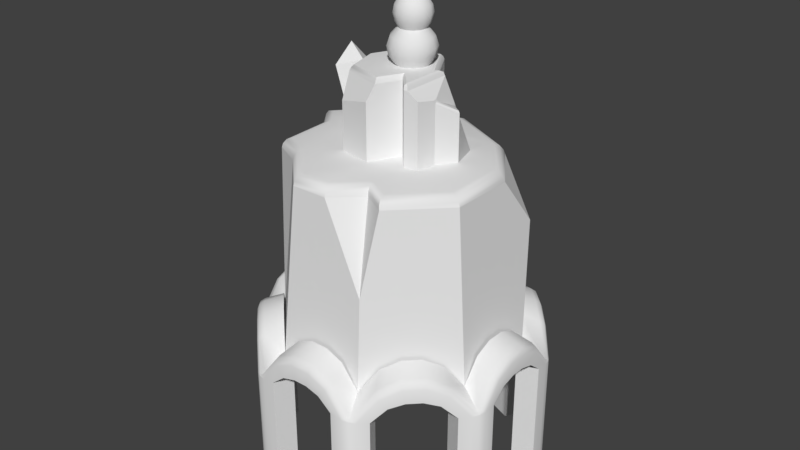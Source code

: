 # Source: Tower_Frost.blend  (saved by Blender 2.79.0; exported with 4.5.12 LTS)
import bpy
from mathutils import Matrix  # noqa: F401  (used for matrix-valued properties, if any)

bpy.ops.wm.read_factory_settings(use_empty=True)
scene = bpy.context.scene
scene.name = 'Scene'

# ---- collections
col_collection_3 = bpy.data.collections.new('Collection 3'); scene.collection.children.link(col_collection_3)

# ---- node groups
ng_auto_smooth = bpy.data.node_groups.new('Auto Smooth', 'GeometryNodeTree')
_s = ng_auto_smooth.interface.new_socket(name='Geometry', in_out='OUTPUT', socket_type='NodeSocketGeometry')
_s = ng_auto_smooth.interface.new_socket(name='Geometry', in_out='INPUT', socket_type='NodeSocketGeometry')
_s = ng_auto_smooth.interface.new_socket(name='Angle', in_out='INPUT', socket_type='NodeSocketFloat')
_s.subtype = 'ANGLE'
_s.min_value = 0.0
_s.max_value = 3.142
ng_auto_smooth.is_modifier = True
_N = ng_auto_smooth.nodes; _L = ng_auto_smooth.links
n0 = _N.new('NodeGroupOutput'); n0.name = 'Group Output'; n0.location = (480, -100)
n1 = _N.new('NodeGroupInput'); n1.name = 'Group Input'; n1.location = (-420, -300)
n2 = _N.new('NodeGroupInput'); n2.name = 'Group Input.001'; n2.location = (-60, -100)
n3 = _N.new('GeometryNodeSetShadeSmooth'); n3.name = 'Set Shade Smooth'; n3.location = (120, -100)
n3.domain = 'EDGE'
n4 = _N.new('GeometryNodeSetShadeSmooth'); n4.name = 'Set Shade Smooth.001'; n4.location = (300, -100)
n5 = _N.new('GeometryNodeInputMeshEdgeAngle'); n5.name = 'Edge Angle'; n5.location = (-420, -220)
n6 = _N.new('GeometryNodeInputEdgeSmooth'); n6.name = 'Is Edge Smooth'; n6.location = (-60, -160)
n7 = _N.new('GeometryNodeInputShadeSmooth'); n7.name = 'Is Face Smooth'; n7.location = (-240, -340)
n8 = _N.new('FunctionNodeBooleanMath'); n8.name = 'Boolean Math'; n8.location = (-60, -220)
n9 = _N.new('FunctionNodeCompare'); n9.name = 'Compare'; n9.location = (-240, -180)
n9.operation = 'LESS_EQUAL'
_L.new(n5.outputs[0], n9.inputs[0])
_L.new(n4.outputs[0], n0.inputs[0])
_L.new(n1.outputs[1], n9.inputs[1])
_L.new(n9.outputs[0], n8.inputs[0])
_L.new(n7.outputs[0], n8.inputs[1])
_L.new(n2.outputs[0], n3.inputs[0])
_L.new(n6.outputs[0], n3.inputs[1])
_L.new(n3.outputs[0], n4.inputs[0])
_L.new(n8.outputs[0], n3.inputs[2])
n0.is_active_output = True

# ---- world
world_world = bpy.data.worlds.new('World'); scene.world = world_world
world_world.color = (0.05088, 0.05088, 0.05088)
world_world.use_sun_shadow = False
world_world.sun_shadow_jitter_overblur = 0.0
world_world.cycles.sampling_method = 'MANUAL'

# ---- meshes
me_cube = bpy.data.meshes.new('Cube')
me_cube.from_pydata([(0.2594, -1.0, 0.0), (0.2594, -1.0, 0.955), (-0.2594, -1.0, 0.955), (-0.2594, -1.0, 0.0), (1.0, 0.2594, 0.0), (1.0, 0.2594, 0.955), (1.0, -0.2594, 0.955), (1.0, -0.2594, 0.0), (-1.0, -0.2594, 0.0), (-1.0, -0.2594, 0.955), (-1.0, 0.2594, 0.955), (-1.0, 0.2594, 0.0), (-0.2594, 1.0, 0.0), (-0.2594, 1.0, 0.955), (0.2594, 1.0, 0.955), (0.2594, 1.0, 0.0), (-0.5028, -0.8992, 1.49e-08), (-0.5028, -0.8992, 0.936), (-0.8992, -0.5028, 0.936), (-0.8992, -0.5028, -1.49e-08), (-0.5028, 0.8992, 0.936), (-0.5028, 0.8992, -1.49e-08), (-0.8992, 0.5028, 1.49e-08), (-0.8992, 0.5028, 0.936), (0.8992, 0.5028, 0.936), (0.8992, 0.5028, -1.49e-08), (0.5028, 0.8992, 1.49e-08), (0.5028, 0.8992, 0.936), (0.5028, -0.8992, 0.936), (0.5028, -0.8992, -1.49e-08), (0.8992, -0.5028, 1.49e-08), (0.8992, -0.5028, 0.936), (-0.582, -0.8199, 1.035), (-0.6613, -0.7406, 1.068), (-0.7406, -0.6613, 1.068), (-0.8199, -0.582, 1.035), (-1.0, -0.1556, 1.039), (-1.0, -0.05187, 1.068), (-1.0, 0.05187, 1.068), (-1.0, 0.1556, 1.039), (-0.8199, 0.582, 1.035), (-0.7406, 0.6613, 1.068), (-0.6613, 0.7406, 1.068), (-0.582, 0.8199, 1.035), (0.1556, 1.0, 1.039), (0.05187, 1.0, 1.068), (-0.05187, 1.0, 1.068), (-0.1556, 1.0, 1.039), (0.582, 0.8199, 1.035), (0.6613, 0.7406, 1.068), (0.7406, 0.6613, 1.068), (0.8199, 0.582, 1.035), (1.0, -0.1556, 1.039), (1.0, -0.05187, 1.068), (1.0, 0.05187, 1.068), (1.0, 0.1556, 1.039), (0.8199, -0.582, 1.035), (0.7406, -0.6613, 1.068), (0.6613, -0.7406, 1.068), (0.582, -0.8199, 1.035), (0.1556, -1.0, 1.039), (0.05187, -1.0, 1.068), (-0.05187, -1.0, 1.068), (-0.1556, -1.0, 1.039), (0.219, -0.8445, 0.0), (0.219, -0.8445, 0.955), (-0.219, -0.8445, 0.955), (-0.219, -0.8445, 0.0), (0.8445, 0.219, 0.0), (0.8445, 0.219, 0.955), (0.8445, -0.219, 0.955), (0.8445, -0.219, 0.0), (-0.8445, -0.219, 0.0), (-0.8445, -0.219, 0.955), (-0.8445, 0.219, 0.955), (-0.8445, 0.219, 0.0), (-0.219, 0.8445, 0.0), (-0.219, 0.8445, 0.955), (0.219, 0.8445, 0.955), (0.219, 0.8445, 0.0), (-0.4246, -0.7593, 0.0), (-0.4246, -0.7593, 0.936), (-0.7593, -0.4246, 0.936), (-0.7593, -0.4246, 0.0), (-0.4246, 0.7593, 0.936), (-0.4246, 0.7593, 0.0), (-0.7593, 0.4246, 0.0), (-0.7593, 0.4246, 0.936), (0.7593, 0.4246, 0.936), (0.7593, 0.4246, 0.0), (0.4246, 0.7593, 0.0), (0.4246, 0.7593, 0.936), (0.4246, -0.7593, 0.936), (0.4246, -0.7593, 0.0), (0.7593, -0.4246, 0.0), (0.7593, -0.4246, 0.936), (0.8115, 0.1957, 1.213), (0.8115, 0.06524, 1.268), (0.8115, -0.06524, 1.268), (0.8115, -0.1957, 1.213), (0.7145, 0.4233, 1.208), (0.6174, 0.5203, 1.268), (0.5203, 0.6174, 1.268), (0.4233, 0.7145, 1.208), (-0.1957, 0.8115, 1.213), (-0.06524, 0.8115, 1.268), (0.06524, 0.8115, 1.268), (0.1957, 0.8115, 1.213), (-0.4233, 0.7145, 1.208), (-0.5203, 0.6174, 1.268), (-0.6174, 0.5203, 1.268), (-0.7145, 0.4233, 1.208), (-0.8115, 0.1957, 1.213), (-0.8115, 0.06524, 1.268), (-0.8115, -0.06524, 1.268), (-0.8115, -0.1957, 1.213), (-0.7145, -0.4233, 1.208), (-0.6174, -0.5203, 1.268), (-0.5203, -0.6174, 1.268), (-0.4233, -0.7145, 1.208), (0.3262, 0.8115, 1.049), (0.8115, 0.3262, 1.049), (0.8115, -0.3262, 1.049), (0.3262, -0.8115, 1.049), (-0.8115, 0.3262, 1.049), (-0.3262, 0.8115, 1.049), (-0.3262, -0.8115, 1.049), (-0.8115, -0.3262, 1.049), (0.7145, -0.4233, 1.208), (0.6174, -0.5203, 1.268), (0.5203, -0.6174, 1.268), (0.4233, -0.7145, 1.208), (0.1957, -0.8115, 1.213), (0.06524, -0.8115, 1.268), (-0.06524, -0.8115, 1.268), (-0.1957, -0.8115, 1.213), (-0.3454, -1.0, 0.0), (-0.4411, -0.9609, 5.785e-09), (-0.3968, -0.9885, 1.694e-09), (-0.9609, -0.4411, -5.785e-09), (-1.0, -0.3454, 0.0), (-0.9885, -0.3968, -1.694e-09), (-0.95, -0.3818, 0.9687), (-1.0, -0.3454, 0.9458), (-0.9609, -0.4411, 0.9383), (-0.9855, -0.3696, 0.9622), (-0.986, -0.396, 0.9495), (-0.9885, -0.3968, 0.942), (-0.9671, -0.4144, 0.9588), (-0.3454, -1.0, 0.9458), (-0.3818, -0.95, 0.9687), (-0.4411, -0.9609, 0.9383), (-0.3696, -0.9855, 0.9622), (-0.396, -0.986, 0.9495), (-0.4144, -0.9671, 0.9588), (-0.3968, -0.9885, 0.942), (-1.0, 0.3454, 0.0), (-0.9609, 0.4411, 5.785e-09), (-0.9885, 0.3968, 1.694e-09), (-0.4411, 0.9609, -5.785e-09), (-0.3454, 1.0, 0.0), (-0.3968, 0.9885, -1.694e-09), (-0.3818, 0.95, 0.9687), (-0.3454, 1.0, 0.9458), (-0.4411, 0.9609, 0.9383), (-0.3696, 0.9855, 0.9622), (-0.396, 0.986, 0.9495), (-0.3968, 0.9885, 0.942), (-0.4144, 0.9671, 0.9588), (-1.0, 0.3454, 0.9458), (-0.95, 0.3818, 0.9687), (-0.9609, 0.4411, 0.9383), (-0.9855, 0.3696, 0.9622), (-0.986, 0.396, 0.9495), (-0.9671, 0.4144, 0.9588), (-0.9885, 0.3968, 0.942), (1.0, -0.3454, 0.0), (0.9609, -0.4411, 5.785e-09), (0.9885, -0.3968, 1.694e-09), (0.4411, -0.9609, -5.785e-09), (0.3454, -1.0, 0.0), (0.3968, -0.9885, -1.694e-09), (0.3818, -0.95, 0.9687), (0.3454, -1.0, 0.9458), (0.4411, -0.9609, 0.9383), (0.3696, -0.9855, 0.9622), (0.396, -0.986, 0.9495), (0.3968, -0.9885, 0.942), (0.4144, -0.9671, 0.9588), (1.0, -0.3454, 0.9458), (0.95, -0.3818, 0.9687), (0.9609, -0.4411, 0.9383), (0.9855, -0.3696, 0.9622), (0.986, -0.396, 0.9495), (0.9671, -0.4144, 0.9588), (0.9885, -0.3968, 0.942), (0.3454, 1.0, 0.0), (0.4411, 0.9609, 5.785e-09), (0.3968, 0.9885, 1.694e-09), (0.9609, 0.4411, -5.785e-09), (1.0, 0.3454, 0.0), (0.9885, 0.3968, -1.694e-09), (0.95, 0.3818, 0.9687), (1.0, 0.3454, 0.9458), (0.9609, 0.4411, 0.9383), (0.9855, 0.3696, 0.9622), (0.986, 0.396, 0.9495), (0.9885, 0.3968, 0.942), (0.9671, 0.4144, 0.9588), (0.3454, 1.0, 0.9458), (0.3818, 0.95, 0.9687), (0.4411, 0.9609, 0.9383), (0.3696, 0.9855, 0.9622), (0.396, 0.986, 0.9495), (0.4144, 0.9671, 0.9588), (0.3968, 0.9885, 0.942), (-0.5414, -0.8606, 1.102), (-0.4955, -0.8363, 1.154), (-0.5197, -0.8617, 1.131), (-0.6471, -0.7549, 1.168), (-0.6091, -0.7227, 1.226), (-0.6335, -0.7479, 1.202), (-0.7549, -0.6471, 1.168), (-0.7227, -0.6091, 1.226), (-0.7479, -0.6335, 1.202), (-0.8606, -0.5414, 1.102), (-0.8363, -0.4955, 1.154), (-0.8617, -0.5197, 1.131), (-0.95, -0.2291, 1.161), (-1.0, -0.2147, 1.111), (-0.9853, -0.2299, 1.139), (-0.95, -0.07637, 1.226), (-1.0, -0.07245, 1.17), (-0.9853, -0.07689, 1.203), (-0.95, 0.07637, 1.226), (-1.0, 0.07245, 1.17), (-0.9853, 0.07689, 1.203), (-1.0, 0.2147, 1.111), (-0.95, 0.2291, 1.161), (-0.9853, 0.2299, 1.139), (-0.8363, 0.4955, 1.154), (-0.8606, 0.5414, 1.102), (-0.8617, 0.5197, 1.131), (-0.7227, 0.6091, 1.226), (-0.7549, 0.6471, 1.168), (-0.7479, 0.6335, 1.202), (-0.6091, 0.7227, 1.226), (-0.6471, 0.7549, 1.168), (-0.6335, 0.7479, 1.202), (-0.5414, 0.8606, 1.102), (-0.4955, 0.8363, 1.154), (-0.5197, 0.8617, 1.131), (0.2147, 1.0, 1.111), (0.2291, 0.95, 1.161), (0.2299, 0.9853, 1.139), (0.07245, 1.0, 1.17), (0.07637, 0.95, 1.226), (0.07689, 0.9853, 1.203), (-0.07245, 1.0, 1.17), (-0.07637, 0.95, 1.226), (-0.07689, 0.9853, 1.203), (-0.2291, 0.95, 1.161), (-0.2147, 1.0, 1.111), (-0.2299, 0.9853, 1.139), (0.4955, 0.8363, 1.154), (0.5414, 0.8606, 1.102), (0.5197, 0.8617, 1.131), (0.6091, 0.7227, 1.226), (0.6471, 0.7549, 1.168), (0.6335, 0.7479, 1.202), (0.7227, 0.6091, 1.226), (0.7549, 0.6471, 1.168), (0.7479, 0.6335, 1.202), (0.8606, 0.5414, 1.102), (0.8363, 0.4955, 1.154), (0.8617, 0.5197, 1.131), (1.0, -0.2147, 1.111), (0.95, -0.2291, 1.161), (0.9853, -0.2299, 1.139), (1.0, -0.07245, 1.17), (0.95, -0.07637, 1.226), (0.9853, -0.07689, 1.203), (1.0, 0.07245, 1.17), (0.95, 0.07637, 1.226), (0.9853, 0.07689, 1.203), (0.95, 0.2291, 1.161), (1.0, 0.2147, 1.111), (0.9853, 0.2299, 1.139), (0.8363, -0.4955, 1.154), (0.8606, -0.5414, 1.102), (0.8617, -0.5197, 1.131), (0.7227, -0.6091, 1.226), (0.7549, -0.6471, 1.168), (0.7479, -0.6335, 1.202), (0.6091, -0.7227, 1.226), (0.6471, -0.7549, 1.168), (0.6335, -0.7479, 1.202), (0.5414, -0.8606, 1.102), (0.4955, -0.8363, 1.154), (0.5197, -0.8617, 1.131), (0.2291, -0.95, 1.161), (0.2147, -1.0, 1.111), (0.2299, -0.9853, 1.139), (0.07637, -0.95, 1.226), (0.07245, -1.0, 1.17), (0.07689, -0.9853, 1.203), (-0.07637, -0.95, 1.226), (-0.07245, -1.0, 1.17), (-0.07689, -0.9853, 1.203), (-0.2147, -1.0, 1.111), (-0.2291, -0.95, 1.161), (-0.2299, -0.9853, 1.139), (-0.0551, 0.8105, 2.277), (0.7032, -0.2826, 2.277), (0.1788, -0.5197, 2.277), (-0.9298, 0.2826, 2.277), (-0.2826, -0.7032, 2.277), (-0.7768, -0.3123, 2.277), (-0.565, -0.4208, 2.277), (-0.01498, -0.7032, 2.277), (0.3033, -0.7546, 1.694), (0.3592, -0.6267, 2.277), (-0.6173, 0.6298, 2.277), (-0.8021, 0.2968, 1.878), (-0.7912, 0.1, 2.277), (0.735, 0.4578, 1.917), (0.7032, 0.1905, 2.277), (0.4404, 0.5632, 2.277), (-0.0551, 0.8105, 2.277), (-0.0009712, 0.459, 2.35), (-0.6837, 0.3035, 2.888), (-0.2757, 0.4194, 2.35), (-0.6916, 0.1475, 2.756), (-0.7109, 0.3068, 2.701), (-0.5897, 0.4022, 2.732), (-0.4856, 0.3831, 2.35), (-0.3883, 0.2544, 2.35), (-0.5557, 0.1447, 2.35), (-0.66, 0.295, 2.35), (-0.5384, 0.2583, 2.798), (0.3892, 0.5043, 2.35), (0.4328, 0.5546, 2.306), (0.4151, 0.5344, 2.337), (-0.05607, 0.7985, 2.306), (-0.06143, 0.7292, 2.35), (-0.05826, 0.7706, 2.337), (-0.5739, 0.5645, 2.35), (-0.6106, 0.6202, 2.306), (-0.5956, 0.5978, 2.337), (-0.9189, 0.2778, 2.306), (-0.8409, 0.2678, 2.35), (-0.8892, 0.2718, 2.337), (-0.7217, 0.1106, 2.35), (-0.7822, 0.09765, 2.306), (-0.7588, 0.09994, 2.337), (-0.768, -0.3091, 2.306), (-0.7082, -0.2748, 2.35), (-0.7449, -0.297, 2.337), (-0.5218, -0.3703, 2.35), (-0.5591, -0.4162, 2.306), (-0.5444, -0.3998, 2.337), (-0.2577, -0.6344, 2.35), (-0.2805, -0.6947, 2.306), (-0.2725, -0.6717, 2.337), (0.3351, -0.5484, 2.35), (0.3526, -0.6192, 2.306), (0.3433, -0.5937, 2.337), (0.6919, -0.2798, 2.306), (0.6275, -0.256, 2.35), (0.6659, -0.2711, 2.337), (-0.01649, -0.6947, 2.306), (-0.03765, -0.6344, 2.35), (-0.02365, -0.6717, 2.337), (0.1617, -0.4456, 2.35), (0.1746, -0.5137, 2.306), (0.1682, -0.4899, 2.337), (0.6919, 0.1868, 2.306), (0.6275, 0.1663, 2.35), (0.6659, 0.1785, 2.337), (-0.4008, 0.1506, 2.35), (-0.3037, -0.2132, 2.35), (-0.06092, -0.2588, 2.35), (0.1677, 0.1756, 2.35), (0.3331, 0.3181, 2.35), (0.3944, 0.1076, 2.35), (0.3006, -0.01912, 2.35), (0.2705, -0.1556, 2.35), (0.1727, -0.1721, 2.35), (0.05141, -0.03603, 2.35), (-0.4008, 0.1506, 2.865), (0.1677, 0.1756, 2.865), (0.1727, -0.1721, 2.865), (0.05141, -0.03603, 2.865), (-0.2757, 0.4194, 2.865), (-0.0009712, 0.459, 2.865), (0.2705, -0.1556, 2.807), (0.2004, 0.2038, 2.865), (0.1991, -0.1676, 2.865), (-0.3037, -0.2132, 2.697), (-0.332, -0.1072, 2.865), (-0.0337, -0.2048, 2.865), (-0.06092, -0.2588, 2.756), (-0.2665, 0.4066, 2.889), (-0.2566, 0.3932, 2.904), (-0.3869, 0.1477, 2.889), (-0.3714, 0.1464, 2.904), (0.1654, -0.1631, 2.889), (0.1736, -0.1469, 2.904), (0.1908, -0.1588, 2.889), (-0.001883, 0.4447, 2.889), (-0.009441, 0.4289, 2.904), (0.1605, 0.1718, 2.889), (0.1569, 0.1494, 2.904), (0.04519, -0.006322, 2.904), (0.04856, -0.03203, 2.889), (0.192, 0.1989, 2.889), (0.1773, 0.167, 2.904), (-0.3206, -0.1005, 2.889), (-0.3086, -0.08914, 2.904), (-0.04078, -0.1768, 2.904), (-0.0334, -0.1946, 2.889), (0.3006, -0.01912, 2.763), (0.2994, 0.01126, 2.77), (0.2932, -0.002531, 2.789), (0.2966, -0.03758, 2.787), (0.3003, -0.01022, 2.773), (0.2926, 0.1771, 2.695), (0.294, 0.2085, 2.664), (0.2829, 0.2019, 2.701), (0.2926, 0.1965, 2.681), (0.3698, 0.1065, 2.713), (0.3944, 0.1076, 2.687), (0.3872, 0.1073, 2.703), (0.03746, 0.09277, 3.29), (0.01818, 0.1145, 3.334), (-0.01566, 0.1521, 3.363), (-0.0447, 0.3286, 3.089), (-0.0447, 0.3496, 3.024), (0.04816, 0.1473, 3.144), (0.07114, 0.1416, 3.188), (-0.0447, 0.3094, 3.29), (0.001452, 0.2705, 3.144), (0.02457, 0.3116, 3.089), (0.0343, 0.3301, 3.024), (0.02829, 0.3186, 2.959), (0.01116, 0.286, 2.904), (0.08069, 0.138, 3.239), (0.07114, 0.1416, 3.29), (0.03703, 0.239, 3.144), (0.07797, 0.2643, 3.089), (0.09521, 0.2761, 3.024), (0.08456, 0.2688, 2.959), (0.05423, 0.2479, 2.904), (0.04396, 0.1519, 3.334), (-0.003758, 0.1693, 3.363), (0.05389, 0.1945, 3.144), (0.1033, 0.1975, 3.089), (0.1241, 0.2001, 3.024), (0.1112, 0.1985, 2.959), (0.07463, 0.1941, 2.904), (0.09467, 0.1267, 3.089), (0.1143, 0.1193, 3.024), (0.1022, 0.1239, 2.959), (0.0677, 0.137, 2.904), (0.07829, 0.2004, 3.188), (0.08842, 0.2017, 3.239), (0.02116, 0.1082, 3.144), (0.05415, 0.068, 3.089), (0.06803, 0.05233, 3.024), (0.05945, 0.06202, 2.959), (0.03501, 0.0896, 2.904), (0.07829, 0.2004, 3.29), (0.04943, 0.1969, 3.334), (-0.02093, 0.08611, 3.144), (-0.009028, 0.03485, 3.089), (-0.004017, 0.01452, 3.024), (-0.007114, 0.02708, 2.959), (-0.01593, 0.06286, 2.904), (-0.001232, 0.1901, 3.363), (-0.06847, 0.08611, 3.144), (-0.08037, 0.03485, 3.089), (-0.08538, 0.01452, 3.024), (-0.08229, 0.02708, 2.959), (-0.07347, 0.06286, 2.904), (0.05726, 0.2559, 3.188), (-0.1106, 0.1082, 3.144), (-0.1435, 0.068, 3.089), (-0.1574, 0.05233, 3.024), (-0.1489, 0.06202, 2.959), (-0.1244, 0.0896, 2.904), (0.06566, 0.2617, 3.239), (0.05726, 0.2559, 3.29), (-0.1376, 0.1473, 3.144), (-0.1841, 0.1267, 3.089), (-0.2037, 0.1193, 3.024), (-0.1916, 0.1239, 2.959), (-0.1571, 0.137, 2.904), (0.03334, 0.2394, 3.334), (-0.008664, 0.2097, 3.363), (-0.1377, 0.2093, 3.144), (-0.1927, 0.1975, 3.089), (-0.2135, 0.2001, 3.024), (-0.2006, 0.1985, 2.959), (-0.164, 0.1941, 2.904), (-0.1674, 0.2643, 3.089), (-0.1846, 0.2761, 3.024), (-0.174, 0.2688, 2.959), (-0.1436, 0.2479, 2.904), (0.01288, 0.2952, 3.188), (0.01762, 0.3042, 3.239), (-0.09085, 0.2705, 3.144), (-0.114, 0.3116, 3.089), (-0.1237, 0.3301, 3.024), (-0.1177, 0.3186, 2.959), (-0.1006, 0.286, 2.904), (0.01288, 0.2952, 3.29), (-0.0006335, 0.2695, 3.334), (-0.0447, 0.2819, 3.144), (-0.02435, 0.2236, 3.363), (-0.0447, 0.3366, 2.959), (-0.0447, 0.2998, 2.904), (-0.0447, 0.3196, 3.239), (0.04423, 0.08513, 3.239), (0.03746, 0.09277, 3.188), (-0.03422, 0.1423, 3.363), (-0.02201, 0.09344, 3.334), (-0.01505, 0.06521, 3.29), (-0.01261, 0.0553, 3.239), (-0.01505, 0.06521, 3.188), (-0.05518, 0.1423, 3.363), (-0.06739, 0.09344, 3.334), (-0.07435, 0.06521, 3.29), (-0.07679, 0.0553, 3.239), (-0.07435, 0.06521, 3.188), (-0.07374, 0.1521, 3.363), (-0.1076, 0.1145, 3.334), (-0.1269, 0.09277, 3.29), (-0.1336, 0.08513, 3.239), (-0.1269, 0.09277, 3.188), (-0.08564, 0.1693, 3.363), (-0.1334, 0.1519, 3.334), (-0.1605, 0.1416, 3.29), (-0.1701, 0.138, 3.239), (-0.1605, 0.1416, 3.188), (-0.08069, 0.1885, 3.363), (-0.1388, 0.1969, 3.334), (-0.1677, 0.2004, 3.29), (-0.1778, 0.2017, 3.239), (-0.1677, 0.2004, 3.188), (-0.08074, 0.2097, 3.363), (-0.1227, 0.2394, 3.334), (-0.1467, 0.2559, 3.29), (-0.1551, 0.2617, 3.239), (-0.1467, 0.2559, 3.188), (-0.06505, 0.2236, 3.363), (-0.08877, 0.2695, 3.334), (-0.1023, 0.2952, 3.29), (-0.107, 0.3042, 3.239), (-0.1023, 0.2952, 3.188), (-0.0447, 0.2286, 3.363), (-0.0447, 0.2803, 3.334), (-0.0447, 0.3094, 3.188), (0.01334, 0.1187, 3.487), (-0.000275, 0.134, 3.517), (0.01669, 0.1149, 3.527), (0.01794, 0.1604, 3.383), (0.03714, 0.1531, 3.414), (-0.0447, 0.2717, 3.487), (0.04389, 0.1506, 3.45), (0.03714, 0.1531, 3.487), (0.01794, 0.1604, 3.517), (0.04186, 0.1513, 3.527), (0.02181, 0.1922, 3.383), (0.04219, 0.1947, 3.414), (0.04935, 0.1956, 3.45), (0.04219, 0.1947, 3.487), (0.02181, 0.1922, 3.517), (0.0472, 0.1953, 3.527), (0.01043, 0.2222, 3.383), (0.02734, 0.2339, 3.414), (0.03327, 0.238, 3.45), (0.02734, 0.2339, 3.487), (0.01043, 0.2222, 3.517), (0.03149, 0.2368, 3.527), (-0.01357, 0.2435, 3.383), (-0.004022, 0.2617, 3.414), (-0.0006706, 0.2681, 3.45), (-0.004022, 0.2617, 3.487), (-0.01357, 0.2435, 3.517), (-0.001678, 0.2661, 3.527), (0.01669, 0.1149, 3.537), (-0.0447, 0.2789, 3.45), (0.01813, 0.1133, 3.45), (0.01334, 0.1187, 3.414), (-0.000275, 0.134, 3.383), (-0.02255, 0.09429, 3.527), (-0.02867, 0.1191, 3.517), (-0.02375, 0.09918, 3.487), (-0.02203, 0.09218, 3.45), (-0.02375, 0.09918, 3.414), (-0.02867, 0.1191, 3.383), (-0.06686, 0.09429, 3.527), (-0.06073, 0.1191, 3.517), (-0.06565, 0.09918, 3.487), (-0.06738, 0.09218, 3.45), (-0.06565, 0.09918, 3.414), (-0.06073, 0.1191, 3.383), (-0.1061, 0.1149, 3.527), (-0.08913, 0.134, 3.517), (-0.1027, 0.1187, 3.487), (-0.1075, 0.1133, 3.45), (-0.1027, 0.1187, 3.414), (-0.08913, 0.134, 3.383), (-0.1313, 0.1513, 3.527), (-0.1073, 0.1604, 3.517), (-0.1265, 0.1531, 3.487), (-0.1333, 0.1506, 3.45), (-0.1265, 0.1531, 3.414), (-0.1073, 0.1604, 3.383), (-0.1366, 0.1953, 3.527), (-0.1112, 0.1922, 3.517), (-0.1316, 0.1947, 3.487), (-0.1388, 0.1956, 3.45), (-0.1316, 0.1947, 3.414), (-0.1112, 0.1922, 3.383), (-0.1209, 0.2368, 3.527), (-0.09984, 0.2222, 3.517), (-0.1167, 0.2339, 3.487), (-0.1227, 0.238, 3.45), (-0.1167, 0.2339, 3.414), (-0.09984, 0.2222, 3.383), (-0.08772, 0.2661, 3.527), (-0.07584, 0.2435, 3.517), (-0.08538, 0.2617, 3.487), (-0.08873, 0.2681, 3.45), (-0.08538, 0.2617, 3.414), (-0.07584, 0.2435, 3.383), (-0.0447, 0.2768, 3.527), (-0.0447, 0.2512, 3.517), (-0.0447, 0.2717, 3.414), (-0.0447, 0.2512, 3.383), (0.01669, 0.1149, 3.527), (0.04186, 0.1513, 3.527), (0.0472, 0.1953, 3.527), (0.03149, 0.2368, 3.527), (-0.001678, 0.2661, 3.527), (-0.02255, 0.09429, 3.527), (-0.06686, 0.09429, 3.527), (-0.1061, 0.1149, 3.527), (-0.1313, 0.1513, 3.527), (-0.1366, 0.1953, 3.527), (-0.1209, 0.2368, 3.527), (-0.08772, 0.2661, 3.527), (-0.0447, 0.2768, 3.527), (0.04186, 0.1513, 3.537), (0.0472, 0.1953, 3.537), (0.03149, 0.2368, 3.537), (-0.001678, 0.2661, 3.537), (-0.02255, 0.09429, 3.537), (-0.06686, 0.09429, 3.537), (-0.1061, 0.1149, 3.537), (-0.1313, 0.1513, 3.537), (-0.1366, 0.1953, 3.537), (-0.1209, 0.2368, 3.537), (-0.08772, 0.2661, 3.537), (-0.0447, 0.2768, 3.537), (-0.009837, 0.1448, 3.537), (0.004458, 0.1655, 3.537), (0.007491, 0.1905, 3.537), (-0.001432, 0.214, 3.537), (-0.02027, 0.2307, 3.537), (-0.03212, 0.1331, 3.537), (-0.05728, 0.1331, 3.537), (-0.07956, 0.1448, 3.537), (-0.09386, 0.1655, 3.537), (-0.09689, 0.1905, 3.537), (-0.08797, 0.214, 3.537), (-0.06913, 0.2307, 3.537), (-0.0447, 0.2367, 3.537), (-0.009837, 0.1448, 3.634), (0.004458, 0.1655, 3.634), (0.007491, 0.1905, 3.634), (-0.001432, 0.214, 3.634), (-0.02027, 0.2307, 3.634), (-0.03212, 0.1331, 3.634), (-0.05728, 0.1331, 3.634), (-0.07956, 0.1448, 3.634), (-0.09386, 0.1655, 3.634), (-0.09689, 0.1905, 3.634), (-0.08797, 0.214, 3.634), (-0.06913, 0.2307, 3.634), (-0.0447, 0.2367, 3.634), (-0.0447, 0.1842, 3.634), (0.219, -0.8445, 0.0), (-0.219, -0.8445, 0.0), (0.8445, 0.219, 0.0), (0.8445, -0.219, 0.0), (-0.8445, -0.219, 0.0), (-0.8445, 0.219, 0.0), (-0.219, 0.8445, 0.0), (0.219, 0.8445, 0.0), (-0.4246, -0.7593, 0.0), (-0.7593, -0.4246, 0.0), (-0.4246, 0.7593, 0.0), (-0.7593, 0.4246, 0.0), (0.7593, 0.4246, 0.0), (0.4246, 0.7593, 0.0), (0.4246, -0.7593, 0.0), (0.7593, -0.4246, 0.0)], [(312, 328)], [(217, 150, 126, 119), (182, 298, 131, 123), (151, 216, 32, 17), (144, 139, 19, 18), (202, 274, 100, 121), (190, 277, 99, 122), (184, 179, 29, 28), (142, 226, 116, 127), (171, 241, 40, 23), (164, 159, 21, 20), (162, 250, 108, 125), (210, 253, 107, 120), (204, 199, 25, 24), (149, 136, 3, 2), (143, 229, 36, 9), (140, 143, 9, 8), (160, 163, 13, 12), (226, 223, 117, 116), (169, 156, 11, 10), (261, 162, 125, 104), (200, 203, 5, 4), (223, 220, 118, 117), (209, 196, 15, 14), (285, 202, 121, 96), (180, 183, 1, 0), (220, 217, 119, 118), (189, 176, 7, 6), (183, 301, 60, 1), (228, 142, 127, 115), (234, 231, 114, 113), (238, 234, 113, 112), (243, 240, 111, 110), (240, 170, 124, 111), (246, 243, 110, 109), (250, 246, 109, 108), (253, 256, 106, 107), (249, 164, 20, 43), (267, 264, 103, 102), (259, 261, 104, 105), (256, 259, 105, 106), (264, 210, 120, 103), (270, 267, 102, 101), (274, 270, 101, 100), (277, 280, 98, 99), (273, 204, 24, 51), (291, 288, 128, 129), (283, 285, 96, 97), (280, 283, 97, 98), (288, 190, 122, 128), (294, 291, 129, 130), (298, 294, 130, 131), (303, 300, 132, 133), (300, 182, 123, 132), (306, 303, 133, 134), (310, 306, 134, 135), (232, 235, 38, 37), (26, 27, 91, 90), (170, 238, 112, 124), (247, 249, 43, 42), (252, 209, 14, 44), (229, 232, 37, 36), (244, 247, 42, 41), (0, 1, 65, 64), (262, 258, 46, 47), (14, 15, 79, 78), (309, 149, 2, 63), (150, 310, 135, 126), (241, 244, 41, 40), (163, 262, 47, 13), (219, 222, 34, 33), (258, 255, 45, 46), (2, 3, 67, 66), (237, 169, 10, 39), (28, 29, 93, 92), (271, 273, 51, 50), (177, 191, 31, 30), (16, 17, 81, 80), (30, 31, 95, 94), (255, 252, 44, 45), (4, 5, 69, 68), (18, 19, 83, 82), (268, 271, 50, 49), (225, 144, 18, 35), (286, 282, 54, 55), (211, 265, 48, 27), (265, 268, 49, 48), (6, 7, 71, 70), (282, 279, 53, 54), (295, 297, 59, 58), (231, 228, 115, 114), (216, 219, 33, 32), (279, 276, 52, 53), (20, 21, 85, 84), (292, 295, 58, 57), (307, 309, 63, 62), (191, 289, 56, 31), (157, 171, 23, 22), (289, 292, 57, 56), (8, 9, 73, 72), (74, 75, 86, 87), (76, 77, 84, 85), (22, 23, 87, 86), (78, 79, 90, 91), (68, 69, 88, 89), (70, 71, 94, 95), (64, 65, 92, 93), (10, 11, 75, 74), (24, 25, 89, 88), (66, 67, 80, 81), (72, 73, 82, 83), (12, 13, 77, 76), (203, 286, 55, 5), (235, 237, 39, 38), (222, 225, 35, 34), (276, 189, 6, 52), (297, 184, 28, 59), (301, 304, 61, 60), (197, 211, 27, 26), (304, 307, 62, 61), (142, 145, 146, 148), (143, 147, 146, 145), (144, 148, 146, 147), (149, 152, 153, 155), (150, 154, 153, 152), (151, 155, 153, 154), (162, 165, 166, 168), (163, 167, 166, 165), (164, 168, 166, 167), (169, 172, 173, 175), (170, 174, 173, 172), (171, 175, 173, 174), (182, 185, 186, 188), (183, 187, 186, 185), (184, 188, 186, 187), (189, 192, 193, 195), (190, 194, 193, 192), (191, 195, 193, 194), (202, 205, 206, 208), (203, 207, 206, 205), (204, 208, 206, 207), (209, 212, 213, 215), (210, 214, 213, 212), (211, 215, 213, 214), (136, 149, 155, 138), (138, 155, 151, 137), (226, 142, 148, 227), (227, 148, 144, 225), (143, 140, 141, 147), (147, 141, 139, 144), (250, 162, 168, 251), (251, 168, 164, 249), (163, 160, 161, 167), (167, 161, 159, 164), (156, 169, 175, 158), (158, 175, 171, 157), (274, 202, 208, 275), (275, 208, 204, 273), (203, 200, 201, 207), (207, 201, 199, 204), (196, 209, 215, 198), (198, 215, 211, 197), (298, 182, 188, 299), (299, 188, 184, 297), (183, 180, 181, 187), (187, 181, 179, 184), (176, 189, 195, 178), (178, 195, 191, 177), (238, 170, 172, 239), (239, 172, 169, 237), (310, 150, 152, 311), (311, 152, 149, 309), (286, 203, 205, 287), (287, 205, 202, 285), (262, 163, 165, 263), (263, 165, 162, 261), (223, 226, 227, 224), (224, 227, 225, 222), (220, 223, 224, 221), (221, 224, 222, 219), (217, 220, 221, 218), (218, 221, 219, 216), (150, 217, 218, 154), (154, 218, 216, 151), (142, 228, 230, 145), (145, 230, 229, 143), (228, 231, 233, 230), (230, 233, 232, 229), (231, 234, 236, 233), (233, 236, 235, 232), (234, 238, 239, 236), (236, 239, 237, 235), (170, 240, 242, 174), (174, 242, 241, 171), (240, 243, 245, 242), (242, 245, 244, 241), (243, 246, 248, 245), (245, 248, 247, 244), (246, 250, 251, 248), (248, 251, 249, 247), (209, 252, 254, 212), (212, 254, 253, 210), (252, 255, 257, 254), (254, 257, 256, 253), (255, 258, 260, 257), (257, 260, 259, 256), (258, 262, 263, 260), (260, 263, 261, 259), (210, 264, 266, 214), (214, 266, 265, 211), (264, 267, 269, 266), (266, 269, 268, 265), (267, 270, 272, 269), (269, 272, 271, 268), (270, 274, 275, 272), (272, 275, 273, 271), (189, 276, 278, 192), (192, 278, 277, 190), (276, 279, 281, 278), (278, 281, 280, 277), (279, 282, 284, 281), (281, 284, 283, 280), (282, 286, 287, 284), (284, 287, 285, 283), (190, 288, 290, 194), (194, 290, 289, 191), (288, 291, 293, 290), (290, 293, 292, 289), (291, 294, 296, 293), (293, 296, 295, 292), (294, 298, 299, 296), (296, 299, 297, 295), (182, 300, 302, 185), (185, 302, 301, 183), (300, 303, 305, 302), (302, 305, 304, 301), (303, 306, 308, 305), (305, 308, 307, 304), (306, 310, 311, 308), (308, 311, 309, 307), (137, 151, 17, 16), (120, 125, 312), (122, 313, 321), (127, 318, 317), (125, 323, 322, 312), (121, 120, 312), (122, 121, 325, 326, 313), (126, 123, 320, 319), (124, 127, 317, 324, 323), (318, 127, 126, 316), (321, 314, 320), (316, 126, 319), (123, 122, 321, 320), (320, 314, 319), (333, 332, 330), (322, 323, 315), (323, 324, 315), (323, 125, 124), (316, 319, 370, 362), (327, 325, 121, 312), (327, 326, 325), (322, 315, 349, 347), (314, 321, 365, 374), (318, 316, 362, 359), (319, 314, 374, 370), (312, 322, 347, 343), (321, 313, 367, 365), (327, 312, 343, 341), (324, 317, 355, 353), (315, 324, 353, 349), (313, 326, 376, 367), (317, 318, 359, 355), (326, 327, 341, 376), (341, 343, 345, 342), (342, 345, 344, 340), (347, 349, 351, 348), (348, 351, 350, 346), (353, 355, 357, 354), (354, 357, 356, 352), (359, 362, 363, 360), (360, 363, 361, 358), (365, 367, 369, 366), (366, 369, 368, 364), (355, 359, 360, 357), (357, 360, 358, 356), (362, 370, 372, 363), (363, 372, 371, 361), (364, 373, 375, 366), (366, 375, 374, 365), (373, 371, 372, 375), (375, 372, 370, 374), (349, 353, 354, 351), (351, 354, 352, 350), (367, 376, 378, 369), (369, 378, 377, 368), (340, 377, 378, 342), (342, 378, 376, 341), (343, 347, 348, 345), (345, 348, 346, 344), (382, 329, 394, 390), (377, 340, 383, 384), (338, 337, 332, 333), (336, 335, 334, 339), (337, 336, 339, 332), (335, 338, 333, 334), (421, 425, 424), (339, 334, 330), (334, 333, 330), (332, 339, 330), (331, 379, 389, 393), (388, 387, 391, 392), (400, 399, 398, 401), (344, 346, 331, 329, 340), (405, 418, 419, 413), (391, 397, 408, 406), (364, 368, 385, 386), (368, 377, 384, 385), (338, 335, 346, 350), (346, 335, 331), (335, 336, 331), (399, 400, 420, 417), (384, 383, 427, 431), (340, 329, 382, 383), (329, 331, 393, 394), (373, 364, 386, 387), (373, 387, 388, 381), (336, 379, 331), (371, 373, 381, 361), (361, 381, 380, 358), (352, 337, 338, 350), (337, 379, 336), (356, 358, 337, 352), (358, 380, 379, 337), (428, 427, 383, 396), (383, 382, 390, 396), (381, 388, 400, 401), (422, 430, 426), (386, 395, 397), (397, 423, 396), (387, 386, 397, 391), (388, 392, 400), (393, 389, 404, 402), (389, 379, 399), (379, 380, 398, 399), (380, 381, 401, 398), (389, 399, 417, 404), (396, 390, 411, 415), (390, 394, 409, 411), (400, 392, 414, 420), (397, 396, 415, 408), (412, 413, 407, 416), (392, 391, 406, 414), (408, 415, 416, 407), (412, 416, 415, 411), (410, 412, 411, 409), (407, 413, 414, 406), (403, 410, 409, 402), (402, 404, 405, 403), (407, 406, 408), (404, 417, 418, 405), (413, 419, 420, 414), (419, 418, 417, 420), (394, 393, 402, 409), (405, 413, 412, 410), (403, 405, 410), (423, 422, 426, 428), (385, 384, 431, 421), (425, 422, 423, 424), (426, 429, 428), (429, 427, 428), (426, 430, 432, 429), (429, 432, 431, 427), (430, 422, 425, 432), (432, 425, 421, 431), (386, 385, 421, 424, 395), (396, 423, 428), (395, 424, 423, 397), (520, 519, 444, 445), (437, 436, 442, 443), (519, 437, 443, 444), (436, 517, 441, 442), (509, 515, 491, 490), (444, 443, 450, 451), (442, 441, 448, 449), (441, 508, 484, 448), (445, 444, 451, 452), (443, 442, 449, 450), (449, 448, 455, 456), (452, 451, 458, 459), (450, 449, 456, 457), (451, 450, 457, 458), (515, 516, 497, 491), (459, 458, 462, 463), (457, 456, 460, 461), (458, 457, 461, 462), (456, 455, 438, 460), (462, 461, 468, 469), (460, 438, 466, 467), (508, 509, 490, 484), (463, 462, 469, 470), (461, 460, 467, 468), (469, 468, 475, 476), (467, 466, 473, 474), (470, 469, 476, 477), (468, 467, 474, 475), (477, 476, 482, 483), (475, 474, 480, 481), (476, 475, 481, 482), (474, 473, 479, 480), (483, 482, 488, 489), (481, 480, 486, 487), (482, 481, 487, 488), (480, 479, 485, 486), (440, 560, 516, 515), (488, 487, 494, 495), (486, 485, 492, 493), (561, 521, 509, 508), (489, 488, 495, 496), (487, 486, 493, 494), (495, 494, 501, 502), (493, 492, 499, 500), (496, 495, 502, 503), (494, 493, 500, 501), (560, 559, 518, 516), (503, 502, 506, 507), (501, 500, 504, 505), (502, 501, 505, 506), (500, 499, 504), (505, 504, 511, 512), (506, 505, 512, 513), (504, 499, 510, 511), (521, 440, 515, 509), (507, 506, 513, 514), (513, 512, 437, 519), (511, 510, 517, 436), (517, 561, 508, 441), (514, 513, 519, 520), (512, 511, 436, 437), (516, 518, 498, 497), (491, 497, 472, 471), (448, 484, 464, 455), (490, 491, 471, 465), (497, 498, 478, 472), (484, 490, 465, 464), (455, 464, 439, 438), (465, 471, 447, 446), (472, 478, 454, 453), (464, 465, 446, 439), (471, 472, 453, 447), (453, 454, 435, 434), (439, 446, 522, 523), (447, 453, 434, 433), (438, 439, 523, 466), (446, 447, 433, 522), (523, 522, 527, 528), (433, 434, 525, 526), (466, 523, 528, 473), (522, 433, 526, 527), (434, 435, 524, 525), (473, 528, 533, 479), (527, 526, 531, 532), (525, 524, 529, 530), (528, 527, 532, 533), (526, 525, 530, 531), (479, 533, 538, 485), (532, 531, 536, 537), (530, 529, 534, 535), (533, 532, 537, 538), (531, 530, 535, 536), (538, 537, 542, 543), (536, 535, 540, 541), (485, 538, 543, 492), (537, 536, 541, 542), (535, 534, 539, 540), (543, 542, 547, 548), (541, 540, 545, 546), (492, 543, 548, 499), (542, 541, 546, 547), (540, 539, 544, 545), (499, 548, 553), (547, 546, 551, 552), (545, 544, 549, 550), (548, 547, 552, 553), (546, 545, 550, 551), (552, 551, 556, 557), (550, 549, 554, 555), (553, 552, 557, 558), (551, 550, 555, 556), (499, 553, 558, 510), (558, 557, 521, 561), (556, 555, 560, 440), (510, 558, 561, 517), (557, 556, 440, 521), (555, 554, 559, 560), (586, 587, 581, 580), (584, 585, 579, 578), (645, 653, 665, 657), (587, 588, 582, 581), (585, 586, 580, 579), (518, 584, 578, 498), (647, 646, 658, 659), (567, 638, 588, 587), (639, 591, 586, 585), (559, 640, 584, 518), (638, 637, 589, 588), (591, 567, 587, 586), (640, 639, 585, 584), (588, 589, 583, 582), (581, 582, 576, 575), (653, 652, 664, 665), (578, 579, 573, 572), (580, 581, 575, 574), (582, 583, 577, 576), (498, 578, 572, 478), (579, 580, 574, 573), (572, 573, 566, 565), (574, 575, 569, 568), (576, 577, 571, 570), (478, 572, 565, 454), (573, 574, 568, 566), (575, 576, 570, 569), (643, 644, 656, 655), (570, 571, 564, 563), (454, 565, 594, 435), (566, 568, 592, 593), (569, 570, 563, 562), (651, 663, 664, 652), (565, 566, 593, 594), (568, 569, 562, 592), (435, 594, 600, 524), (593, 592, 598, 599), (562, 563, 596, 597), (643, 655, 654, 642), (594, 593, 599, 600), (592, 562, 597, 598), (563, 564, 595, 596), (650, 662, 663, 651), (600, 599, 605, 606), (598, 597, 603, 604), (596, 595, 601, 602), (524, 600, 606, 529), (599, 598, 604, 605), (597, 596, 602, 603), (606, 605, 611, 612), (604, 603, 609, 610), (602, 601, 607, 608), (529, 606, 612, 534), (605, 604, 610, 611), (603, 602, 608, 609), (642, 654, 590, 641), (534, 612, 618, 539), (611, 610, 616, 617), (609, 608, 614, 615), (650, 649, 661, 662), (612, 611, 617, 618), (610, 609, 615, 616), (608, 607, 613, 614), (617, 616, 622, 623), (615, 614, 620, 621), (646, 641, 590, 658), (618, 617, 623, 624), (616, 615, 621, 622), (614, 613, 619, 620), (539, 618, 624, 544), (624, 623, 629, 630), (622, 621, 627, 628), (620, 619, 625, 626), (544, 624, 630, 549), (623, 622, 628, 629), (621, 620, 626, 627), (649, 648, 660, 661), (628, 627, 633, 634), (626, 625, 631, 632), (549, 630, 636, 554), (629, 628, 634, 635), (627, 626, 632, 633), (647, 659, 660, 648), (630, 629, 635, 636), (554, 636, 640, 559), (635, 634, 591, 639), (633, 632, 638, 567), (644, 645, 657, 656), (636, 635, 639, 640), (634, 633, 567, 591), (632, 631, 637, 638), (637, 631, 652, 653), (595, 564, 641, 646), (571, 642, 641, 564), (601, 595, 646, 647), (577, 643, 642, 571), (613, 607, 648, 649), (577, 583, 644, 643), (583, 589, 645, 644), (619, 650, 651, 625), (601, 647, 648, 607), (625, 651, 652, 631), (619, 613, 649, 650), (589, 637, 653, 645), (657, 665, 678, 670), (656, 657, 670, 669), (665, 664, 677, 678), (655, 656, 669, 668), (663, 676, 677, 664), (655, 668, 667, 654), (662, 675, 676, 663), (654, 667, 666, 590), (662, 661, 674, 675), (658, 590, 666, 671), (661, 660, 673, 674), (659, 672, 673, 660), (659, 658, 671, 672), (667, 680, 679, 666), (675, 674, 687, 688), (671, 666, 679, 684), (674, 673, 686, 687), (672, 685, 686, 673), (672, 671, 684, 685), (670, 678, 691, 683), (669, 670, 683, 682), (678, 677, 690, 691), (668, 669, 682, 681), (676, 689, 690, 677), (668, 681, 680, 667), (675, 688, 689, 676), (685, 684, 692), (683, 691, 692), (682, 683, 692), (691, 690, 692), (681, 682, 692), (689, 692, 690), (681, 692, 680), (688, 692, 689), (680, 692, 679), (688, 687, 692), (684, 679, 692), (687, 686, 692), (685, 692, 686), (80, 67, 694, 701), (68, 89, 705, 695), (76, 85, 703, 699), (94, 71, 696, 708), (90, 79, 700, 706), (64, 93, 707, 693), (86, 75, 698, 704), (72, 83, 702, 697)])
me_cube.polygons.foreach_set('use_smooth', [1, 1, 1, 1, 1, 1, 1, 1, 1, 1, 1, 1, 1, 1, 1, 1, 1, 1, 1, 1, 1, 1, 1, 1, 1, 1, 1, 1, 1, 1, 1, 1, 1, 1, 1, 1, 1, 1, 1, 1, 1, 1, 1, 1, 1, 1, 1, 1, 1, 1, 1, 1, 1, 1, 1, 1, 1, 1, 1, 1, 1, 1, 1, 1, 1, 1, 1, 1, 1, 1, 1, 1, 1, 1, 1, 1, 1, 1, 1, 1, 1, 1, 1, 1, 1, 1, 1, 1, 1, 1, 1, 1, 1, 1, 1, 1, 1, 1, 1, 1, 1, 1, 1, 1, 1, 1, 1, 1, 1, 1, 1, 1, 1, 1, 1, 1, 1, 1, 1, 1, 1, 1, 1, 1, 1, 1, 1, 1, 1, 1, 1, 1, 1, 1, 1, 1, 1, 1, 1, 1, 1, 1, 1, 1, 1, 1, 1, 1, 1, 1, 1, 1, 1, 1, 1, 1, 1, 1, 1, 1, 1, 1, 1, 1, 1, 1, 1, 1, 1, 1, 1, 1, 1, 1, 1, 1, 1, 1, 1, 1, 1, 1, 1, 1, 1, 1, 1, 1, 1, 1, 1, 1, 1, 1, 1, 1, 1, 1, 1, 1, 1, 1, 1, 1, 1, 1, 1, 1, 1, 1, 1, 1, 1, 1, 1, 1, 1, 1, 1, 1, 1, 1, 1, 1, 1, 1, 1, 1, 1, 1, 1, 1, 1, 1, 1, 1, 1, 1, 1, 1, 0, 0, 0, 0, 0, 0, 0, 0, 0, 0, 0, 0, 0, 0, 0, 0, 0, 1, 0, 0, 1, 1, 1, 1, 1, 1, 1, 1, 1, 1, 1, 1, 1, 1, 1, 1, 1, 1, 1, 1, 1, 1, 1, 1, 1, 1, 1, 1, 1, 1, 1, 1, 1, 1, 1, 1, 1, 1, 0, 1, 0, 0, 0, 0, 0, 0, 0, 0, 0, 0, 0, 1, 0, 1, 1, 1, 1, 1, 1, 1, 0, 1, 0, 1, 1, 1, 1, 1, 1, 1, 1, 1, 0, 0, 0, 0, 0, 0, 0, 0, 1, 0, 0, 0, 1, 1, 1, 1, 1, 0, 1, 1, 1, 1, 1, 1, 1, 0, 1, 1, 1, 1, 0, 0, 0, 0, 0, 0, 0, 1, 1, 1, 1, 0, 0, 0, 1, 1, 1, 1, 1, 1, 1, 1, 1, 1, 1, 1, 1, 1, 1, 1, 1, 1, 1, 1, 1, 1, 1, 1, 1, 1, 1, 1, 1, 1, 1, 1, 1, 1, 1, 1, 1, 1, 1, 1, 1, 1, 1, 1, 1, 1, 1, 1, 1, 1, 1, 1, 1, 1, 1, 1, 1, 1, 1, 1, 1, 1, 1, 1, 1, 1, 1, 1, 1, 1, 1, 1, 1, 1, 1, 1, 1, 1, 1, 1, 1, 1, 1, 1, 1, 1, 1, 1, 1, 1, 1, 1, 1, 1, 1, 1, 1, 1, 1, 1, 1, 1, 1, 1, 1, 1, 1, 1, 1, 1, 1, 1, 1, 1, 1, 1, 1, 1, 1, 1, 1, 1, 1, 1, 1, 1, 1, 1, 1, 1, 1, 1, 1, 1, 1, 1, 1, 1, 1, 1, 1, 1, 1, 1, 1, 1, 1, 1, 1, 1, 1, 1, 1, 1, 1, 1, 1, 1, 1, 1, 1, 1, 1, 1, 1, 1, 1, 1, 1, 1, 1, 1, 1, 1, 1, 1, 1, 1, 1, 1, 1, 1, 1, 1, 1, 1, 1, 1, 1, 1, 1, 1, 1, 1, 1, 1, 1, 1, 1, 1, 1, 1, 1, 1, 1, 1, 1, 1, 1, 1, 1, 1, 1, 1, 1, 1, 1, 1, 1, 1, 1, 1, 1, 1, 1, 1, 1, 1, 1, 1, 1, 1, 1, 1, 1, 1, 1, 1, 1, 1, 1, 1, 1, 1, 1, 1, 1, 1, 1, 1, 1, 1, 1, 1, 1, 1, 1, 1, 1, 1, 1, 1, 1, 1, 1, 1, 1, 1])
_k = set([(0, 1), (2, 3), (4, 5), (6, 7), (8, 9), (10, 11), (12, 13), (14, 15), (16, 17), (18, 19), (20, 21), (22, 23), (24, 25), (26, 27), (28, 29), (30, 31), (120, 210), (121, 202), (122, 190), (123, 182), (124, 170), (125, 162), (126, 150), (127, 142)])
me_cube.attributes.new('sharp_edge', 'BOOLEAN', 'EDGE').data.foreach_set('value', [ (min(e.vertices), max(e.vertices)) in _k for e in me_cube.edges])
me_cube.use_remesh_preserve_volume = False
me_cube.use_remesh_preserve_attributes = False
me_cube.use_mirror_vertex_groups = False
me_cube.update()

# ---- objects
ob_cube = bpy.data.objects.new('Cube', me_cube)

# ---- transforms, parenting, visibility, modifiers, constraints
ob_cube.location = (0.0, 0.0, 0.0)
ob_cube.lineart.crease_threshold = 0.0
_m = ob_cube.modifiers.new('Auto Smooth', 'NODES')
_m.node_group = ng_auto_smooth
_gi = [s.identifier for s in ng_auto_smooth.interface.items_tree if s.item_type == 'SOCKET' and s.in_out == 'INPUT']
_m[_gi[1]] = 0.7295  # Angle

# ---- collection membership
col_collection_3.objects.link(ob_cube)

# ---- scene / render settings (as saved in the file)
scene.frame_start = 1; scene.frame_end = 250; scene.frame_set(21)
scene.render.engine = 'BLENDER_EEVEE_NEXT'
scene.render.resolution_percentage = 50
scene.render.dither_intensity = 0.0
scene.cycles.use_denoising = False
scene.cycles.samples = 128
scene.cycles.sampling_pattern = 'TABULATED_SOBOL'
scene.cycles.light_sampling_threshold = 0.0
scene.cycles.use_adaptive_sampling = False
scene.cycles.use_light_tree = False
scene.cycles.blur_glossy = 0.0
scene.cycles.sample_clamp_indirect = 0.0
scene.view_settings.view_transform = 'Standard'
bpy.context.view_layer.update()

# ---- added for rendering (the .blend has no active camera and no usable light): camera, sun
cam_auto = bpy.data.cameras.new('AutoCamera')
cam_auto.lens = 50.0
cam_auto.sensor_width = 36.0
cam_auto.clip_end = 1000.0
ob_auto_camera = bpy.data.objects.new('AutoCamera', cam_auto)
scene.collection.objects.link(ob_auto_camera)
ob_auto_camera.location = (4.26088, -5.11306, 5.22586)
ob_auto_camera.rotation_euler = (1.09748, -7.21219e-08, 0.694738)
scene.camera = ob_auto_camera
light_auto_sun = bpy.data.lights.new('AutoSun', 'SUN')
light_auto_sun.energy = 3.0
light_auto_sun.angle = 0.0523599
ob_auto_sun = bpy.data.objects.new('AutoSun', light_auto_sun)
scene.collection.objects.link(ob_auto_sun)
ob_auto_sun.rotation_euler = (0.872665, 0.174533, 0.523599)
bpy.context.view_layer.update()
